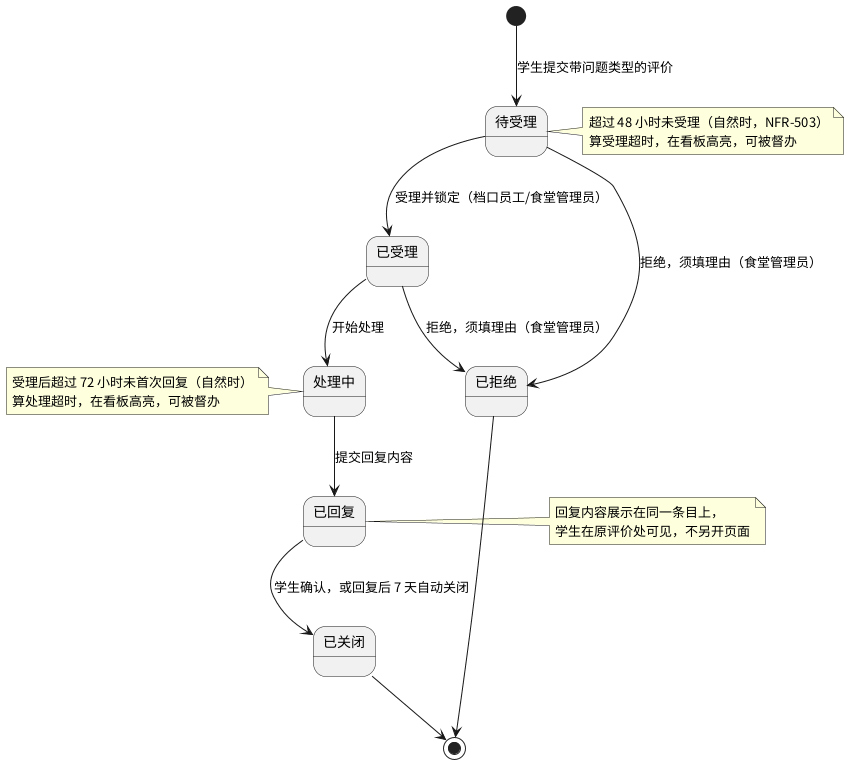

The diagram above was rendered by PlantUML. Its source (embedded in the PNG):
@startuml
skinparam defaultFontName "Noto Sans CJK SC"
[*] --> 待受理 : 学生提交带问题类型的评价
待受理 --> 已受理 : 受理并锁定（档口员工/食堂管理员）
待受理 --> 已拒绝 : 拒绝，须填理由（食堂管理员）
已受理 --> 处理中 : 开始处理
已受理 --> 已拒绝 : 拒绝，须填理由（食堂管理员）
处理中 --> 已回复 : 提交回复内容
已回复 --> 已关闭 : 学生确认，或回复后 7 天自动关闭
已拒绝 --> [*]
已关闭 --> [*]

note right of 已回复
  回复内容展示在同一条目上，
  学生在原评价处可见，不另开页面
end note

note right of 待受理
  超过 48 小时未受理（自然时，NFR-503）
  算受理超时，在看板高亮，可被督办
end note

note right of 处理中
  受理后超过 72 小时未首次回复（自然时）
  算处理超时，在看板高亮，可被督办
end note
@enduml